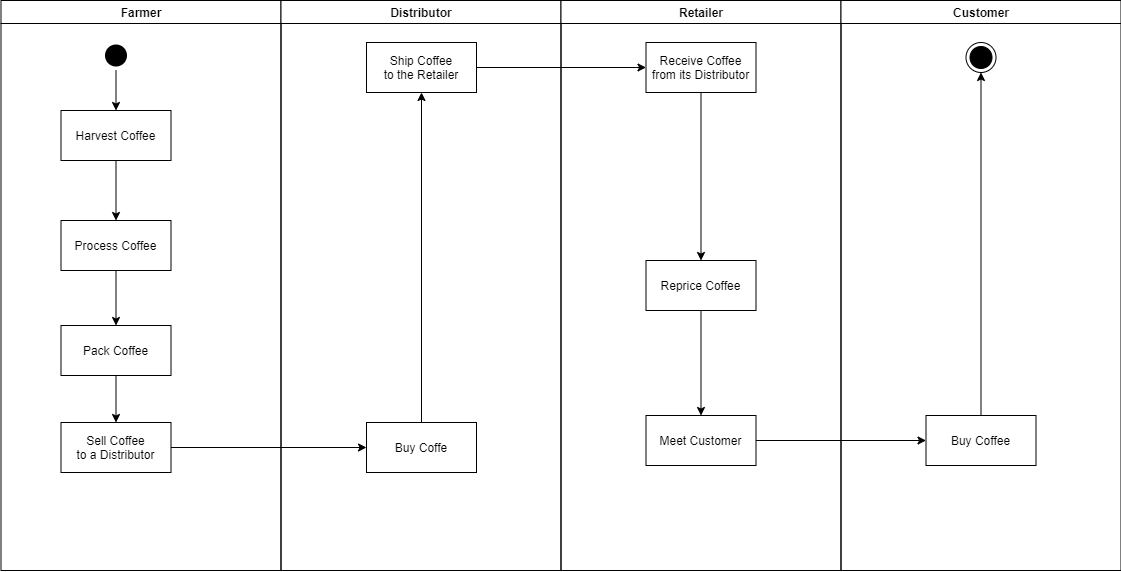

The diagram above was exported from draw.io. Its source (the exported page's mxGraphModel, read from the mxfile embedded in the PNG):
<mxGraphModel dx="1221" dy="587" grid="1" gridSize="10" guides="1" tooltips="1" connect="1" arrows="1" fold="1" page="1" pageScale="1" pageWidth="1169" pageHeight="826" background="#ffffff" math="0" shadow="0">
  <root>
    <mxCell id="0" />
    <mxCell id="1" parent="0" />
    <mxCell id="2" value="Farmer" style="swimlane;whiteSpace=wrap" parent="1" vertex="1">
      <mxGeometry x="164.5" y="128" width="280" height="570" as="geometry" />
    </mxCell>
    <mxCell id="v5WQ_TqGUfUt6V27GsUt-70" style="edgeStyle=orthogonalEdgeStyle;rounded=0;orthogonalLoop=1;jettySize=auto;html=1;strokeColor=#030000;" edge="1" parent="2" source="5" target="7">
      <mxGeometry relative="1" as="geometry" />
    </mxCell>
    <mxCell id="5" value="" style="ellipse;shape=startState;fillColor=#000000;strokeColor=none;" parent="2" vertex="1">
      <mxGeometry x="100" y="40" width="30" height="30" as="geometry" />
    </mxCell>
    <mxCell id="v5WQ_TqGUfUt6V27GsUt-71" style="edgeStyle=orthogonalEdgeStyle;rounded=0;orthogonalLoop=1;jettySize=auto;html=1;strokeColor=#030000;" edge="1" parent="2" source="7" target="8">
      <mxGeometry relative="1" as="geometry" />
    </mxCell>
    <mxCell id="7" value="Harvest Coffee" style="" parent="2" vertex="1">
      <mxGeometry x="60" y="110" width="110" height="50" as="geometry" />
    </mxCell>
    <mxCell id="v5WQ_TqGUfUt6V27GsUt-72" style="edgeStyle=orthogonalEdgeStyle;rounded=0;orthogonalLoop=1;jettySize=auto;html=1;entryX=0.5;entryY=0;entryDx=0;entryDy=0;strokeColor=#030000;" edge="1" parent="2" source="8" target="10">
      <mxGeometry relative="1" as="geometry" />
    </mxCell>
    <mxCell id="8" value="Process Coffee" style="" parent="2" vertex="1">
      <mxGeometry x="60" y="220" width="110" height="50" as="geometry" />
    </mxCell>
    <mxCell id="v5WQ_TqGUfUt6V27GsUt-67" style="edgeStyle=orthogonalEdgeStyle;rounded=0;orthogonalLoop=1;jettySize=auto;html=1;entryX=0.5;entryY=0;entryDx=0;entryDy=0;strokeColor=#030000;" edge="1" parent="2" source="10" target="v5WQ_TqGUfUt6V27GsUt-41">
      <mxGeometry relative="1" as="geometry" />
    </mxCell>
    <mxCell id="10" value="Pack Coffee" style="" parent="2" vertex="1">
      <mxGeometry x="60" y="325" width="110" height="50" as="geometry" />
    </mxCell>
    <mxCell id="v5WQ_TqGUfUt6V27GsUt-41" value="Sell Coffee &#10;to a Distributor" style="" vertex="1" parent="2">
      <mxGeometry x="60" y="422" width="110" height="50" as="geometry" />
    </mxCell>
    <mxCell id="3" value="Distributor" style="swimlane;whiteSpace=wrap" parent="1" vertex="1">
      <mxGeometry x="444.5" y="128" width="280" height="570" as="geometry" />
    </mxCell>
    <mxCell id="v5WQ_TqGUfUt6V27GsUt-73" style="edgeStyle=orthogonalEdgeStyle;rounded=0;orthogonalLoop=1;jettySize=auto;html=1;entryX=0.5;entryY=1;entryDx=0;entryDy=0;strokeColor=#030000;" edge="1" parent="3" source="15" target="16">
      <mxGeometry relative="1" as="geometry" />
    </mxCell>
    <mxCell id="15" value="Buy Coffe" style="" parent="3" vertex="1">
      <mxGeometry x="85.5" y="422" width="110" height="50" as="geometry" />
    </mxCell>
    <mxCell id="16" value="Ship Coffee&#10;to the Retailer" style="" parent="3" vertex="1">
      <mxGeometry x="85.5" y="42" width="110" height="50" as="geometry" />
    </mxCell>
    <mxCell id="4" value="Retailer" style="swimlane;whiteSpace=wrap" parent="1" vertex="1">
      <mxGeometry x="724.5" y="128" width="280" height="570" as="geometry" />
    </mxCell>
    <mxCell id="33" value="Receive Coffee&#10;from its Distributor" style="" parent="4" vertex="1">
      <mxGeometry x="85" y="42" width="110" height="50" as="geometry" />
    </mxCell>
    <mxCell id="v5WQ_TqGUfUt6V27GsUt-77" style="edgeStyle=orthogonalEdgeStyle;rounded=0;orthogonalLoop=1;jettySize=auto;html=1;entryX=0.5;entryY=0;entryDx=0;entryDy=0;strokeColor=#030000;" edge="1" parent="4" source="v5WQ_TqGUfUt6V27GsUt-56" target="v5WQ_TqGUfUt6V27GsUt-59">
      <mxGeometry relative="1" as="geometry" />
    </mxCell>
    <mxCell id="v5WQ_TqGUfUt6V27GsUt-56" value="Reprice Coffee" style="" vertex="1" parent="4">
      <mxGeometry x="85" y="260" width="110" height="50" as="geometry" />
    </mxCell>
    <mxCell id="v5WQ_TqGUfUt6V27GsUt-55" style="edgeStyle=orthogonalEdgeStyle;rounded=0;orthogonalLoop=1;jettySize=auto;html=1;entryX=0.5;entryY=0;entryDx=0;entryDy=0;" edge="1" parent="4" source="33" target="v5WQ_TqGUfUt6V27GsUt-56">
      <mxGeometry relative="1" as="geometry">
        <mxPoint x="130.5" y="215" as="targetPoint" />
      </mxGeometry>
    </mxCell>
    <mxCell id="v5WQ_TqGUfUt6V27GsUt-59" value="Meet Customer" style="" vertex="1" parent="4">
      <mxGeometry x="85" y="415" width="110" height="50" as="geometry" />
    </mxCell>
    <mxCell id="v5WQ_TqGUfUt6V27GsUt-44" value="Customer" style="swimlane;whiteSpace=wrap" vertex="1" parent="1">
      <mxGeometry x="1004.5" y="128" width="280" height="570" as="geometry" />
    </mxCell>
    <mxCell id="v5WQ_TqGUfUt6V27GsUt-64" style="edgeStyle=orthogonalEdgeStyle;rounded=0;orthogonalLoop=1;jettySize=auto;html=1;entryX=0.5;entryY=1;entryDx=0;entryDy=0;strokeColor=#030000;" edge="1" parent="v5WQ_TqGUfUt6V27GsUt-44" source="v5WQ_TqGUfUt6V27GsUt-45" target="v5WQ_TqGUfUt6V27GsUt-47">
      <mxGeometry relative="1" as="geometry" />
    </mxCell>
    <mxCell id="v5WQ_TqGUfUt6V27GsUt-45" value="Buy Coffee" style="" vertex="1" parent="v5WQ_TqGUfUt6V27GsUt-44">
      <mxGeometry x="85" y="415" width="110" height="50" as="geometry" />
    </mxCell>
    <mxCell id="v5WQ_TqGUfUt6V27GsUt-47" value="" style="ellipse;shape=endState;fillColor=#000000;strokeColor=#000000;" vertex="1" parent="v5WQ_TqGUfUt6V27GsUt-44">
      <mxGeometry x="125" y="42" width="30" height="30" as="geometry" />
    </mxCell>
    <mxCell id="v5WQ_TqGUfUt6V27GsUt-51" style="edgeStyle=orthogonalEdgeStyle;rounded=0;orthogonalLoop=1;jettySize=auto;html=1;exitX=1;exitY=0.5;exitDx=0;exitDy=0;entryX=0;entryY=0.5;entryDx=0;entryDy=0;" edge="1" parent="1" source="16" target="33">
      <mxGeometry relative="1" as="geometry" />
    </mxCell>
    <mxCell id="v5WQ_TqGUfUt6V27GsUt-63" style="edgeStyle=orthogonalEdgeStyle;rounded=0;orthogonalLoop=1;jettySize=auto;html=1;entryX=0;entryY=0.5;entryDx=0;entryDy=0;strokeColor=#030000;" edge="1" parent="1" source="v5WQ_TqGUfUt6V27GsUt-59" target="v5WQ_TqGUfUt6V27GsUt-45">
      <mxGeometry relative="1" as="geometry" />
    </mxCell>
    <mxCell id="v5WQ_TqGUfUt6V27GsUt-65" style="edgeStyle=orthogonalEdgeStyle;rounded=0;orthogonalLoop=1;jettySize=auto;html=1;entryX=0;entryY=0.5;entryDx=0;entryDy=0;strokeColor=#030000;" edge="1" parent="1" source="v5WQ_TqGUfUt6V27GsUt-41" target="15">
      <mxGeometry relative="1" as="geometry" />
    </mxCell>
  </root>
</mxGraphModel>